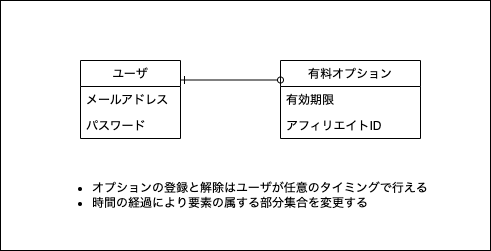

The diagram above was exported from draw.io. Its source (the exported page's mxGraphModel, read from the mxfile embedded in the PNG):
<mxGraphModel dx="704" dy="472" grid="1" gridSize="10" guides="1" tooltips="1" connect="1" arrows="1" fold="1" page="1" pageScale="1" pageWidth="850" pageHeight="1100" math="0" shadow="0">
  <root>
    <mxCell id="0" />
    <mxCell id="1" parent="0" />
    <mxCell id="34" value="" style="rounded=0;whiteSpace=wrap;html=1;" parent="1" vertex="1">
      <mxGeometry x="130" y="40" width="490" height="250" as="geometry" />
    </mxCell>
    <mxCell id="38" value="有料オプション" style="swimlane;fontStyle=0;childLayout=stackLayout;horizontal=1;startSize=26;fillColor=none;horizontalStack=0;resizeParent=1;resizeParentMax=0;resizeLast=0;collapsible=0;marginBottom=0;swimlaneLine=1;strokeColor=default;connectable=1;allowArrows=1;" parent="1" vertex="1">
      <mxGeometry x="410" y="100" width="140" height="78" as="geometry">
        <mxRectangle x="390" y="120" width="80" height="26" as="alternateBounds" />
      </mxGeometry>
    </mxCell>
    <mxCell id="46" value="有効期限" style="text;strokeColor=none;fillColor=none;align=left;verticalAlign=top;spacingLeft=4;spacingRight=4;overflow=hidden;rotatable=0;points=[[0,0.5],[1,0.5]];portConstraint=eastwest;" parent="38" vertex="1">
      <mxGeometry y="26" width="140" height="26" as="geometry" />
    </mxCell>
    <mxCell id="70" value="アフィリエイトID" style="text;strokeColor=none;fillColor=none;align=left;verticalAlign=top;spacingLeft=4;spacingRight=4;overflow=hidden;rotatable=0;points=[[0,0.5],[1,0.5]];portConstraint=eastwest;" vertex="1" parent="38">
      <mxGeometry y="52" width="140" height="26" as="geometry" />
    </mxCell>
    <mxCell id="66" style="edgeStyle=none;html=1;entryX=0;entryY=0.25;entryDx=0;entryDy=0;startArrow=ERone;startFill=0;endArrow=oval;endFill=0;exitX=1;exitY=0.25;exitDx=0;exitDy=0;" parent="1" source="64" target="38" edge="1">
      <mxGeometry relative="1" as="geometry" />
    </mxCell>
    <mxCell id="64" value="ユーザ" style="swimlane;fontStyle=0;childLayout=stackLayout;horizontal=1;startSize=26;fillColor=none;horizontalStack=0;resizeParent=1;resizeParentMax=0;resizeLast=0;collapsible=0;marginBottom=0;swimlaneLine=1;strokeColor=default;connectable=1;allowArrows=1;" parent="1" vertex="1">
      <mxGeometry x="210" y="100" width="100" height="78" as="geometry">
        <mxRectangle x="390" y="120" width="80" height="26" as="alternateBounds" />
      </mxGeometry>
    </mxCell>
    <mxCell id="65" value="メールアドレス" style="text;strokeColor=none;fillColor=none;align=left;verticalAlign=top;spacingLeft=4;spacingRight=4;overflow=hidden;rotatable=0;points=[[0,0.5],[1,0.5]];portConstraint=eastwest;" parent="64" vertex="1">
      <mxGeometry y="26" width="100" height="26" as="geometry" />
    </mxCell>
    <mxCell id="67" value="パスワード" style="text;strokeColor=none;fillColor=none;align=left;verticalAlign=top;spacingLeft=4;spacingRight=4;overflow=hidden;rotatable=0;points=[[0,0.5],[1,0.5]];portConstraint=eastwest;" vertex="1" parent="64">
      <mxGeometry y="52" width="100" height="26" as="geometry" />
    </mxCell>
    <mxCell id="72" value="&lt;ul&gt;&lt;li&gt;オプションの登録と解除はユーザが任意のタイミングで行える&lt;/li&gt;&lt;li&gt;時間の経過により要素の属する部分集合を変更する&lt;/li&gt;&lt;/ul&gt;" style="text;html=1;strokeColor=none;fillColor=none;align=left;verticalAlign=middle;whiteSpace=wrap;rounded=0;" vertex="1" parent="1">
      <mxGeometry x="180" y="220" width="410" height="30" as="geometry" />
    </mxCell>
  </root>
</mxGraphModel>